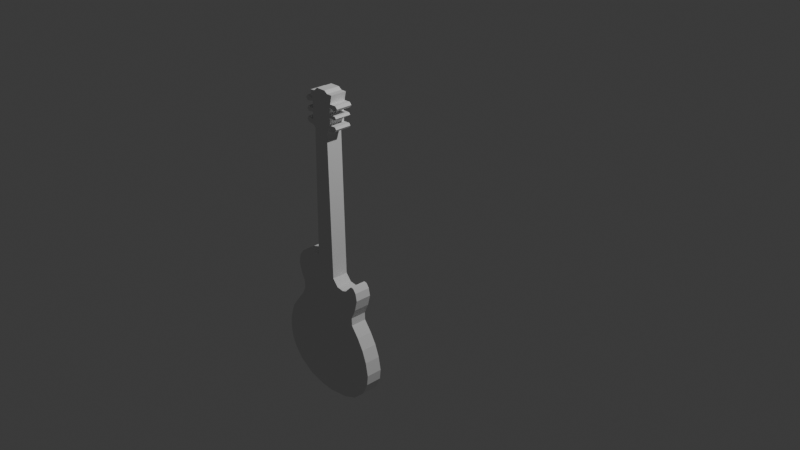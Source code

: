 # Source: guitare.blend  (saved by Blender 4.3.34; exported with 4.5.12 LTS)
import bpy
from mathutils import Matrix  # noqa: F401  (used for matrix-valued properties, if any)

bpy.ops.wm.read_factory_settings(use_empty=True)
scene = bpy.context.scene
scene.name = 'Scene'

# ---- collections
col_collection = bpy.data.collections.new('Collection'); scene.collection.children.link(col_collection)

# ---- world
world_world = bpy.data.worlds.new('World'); scene.world = world_world
world_world.use_nodes = True; world_world.node_tree.nodes.clear()
_N = world_world.node_tree.nodes; _L = world_world.node_tree.links
n0 = _N.new('ShaderNodeOutputWorld'); n0.name = 'World Output'; n0.location = (300, 300)
n1 = _N.new('ShaderNodeBackground'); n1.name = 'Background'; n1.location = (10, 300)
n1.inputs[0].default_value = (0.05088, 0.05088, 0.05088, 1.0)
_L.new(n1.outputs[0], n0.inputs[0])
n0.is_active_output = True
world_world.color = (0.05088, 0.05088, 0.05088)
world_world.sun_shadow_jitter_overblur = 0.0

# ---- cameras
cam_camera = bpy.data.cameras.new('Camera')
cam_camera.clip_end = 100.0
cam_camera.ortho_scale = 7.314

# ---- lights
light_light = bpy.data.lights.new('Light', 'POINT')
light_light.energy = 1000.0
light_light.shadow_soft_size = 0.1

# ---- meshes
me_plane = bpy.data.meshes.new('Plane')
me_plane.from_pydata([(0.5179, -0.9057, -8.21e-08), (0.5793, -1.275, -1.155e-07), (0.5907, -1.168, -1.059e-07), (0.5644, -1.03, -9.34e-08), (0.5223, -1.4, -1.269e-07), (0.3894, -1.521, -1.379e-07), (0.2413, -1.578, -1.431e-07), (0.02856, -1.605, -1.455e-07), (-0.1044, -1.594, -1.445e-07), (-0.2829, -1.548, -1.403e-07), (-0.4462, -1.442, -1.307e-07), (-0.5335, -1.328, -1.204e-07), (-0.5753, -1.229, -1.114e-07), (-0.5905, -1.115, -1.011e-07), (-0.5867, -1.02, -9.247e-08), (-0.5639, -0.9289, -8.421e-08), (-0.5297, -0.8378, -7.594e-08), (-0.4766, -0.7656, -6.94e-08), (-0.3702, -0.6289, -5.701e-08), (-0.336, -0.5605, -5.081e-08), (-0.336, -0.4808, -4.358e-08), (-0.3778, -0.3934, -3.566e-08), (-0.4044, -0.2985, -2.705e-08), (-0.3892, -0.2035, -1.845e-08), (-0.3436, -0.1427, -1.294e-08), (-0.2791, -0.09717, -8.808e-09), (-0.1575, -0.08578, -7.775e-09), (-0.09738, -0.09671, -8.767e-09), (-0.08097, 1.183, 1.072e-07), (-0.07731, 1.227, 1.112e-07), (-0.1066, 1.253, 1.136e-07), (-0.1726, 1.262, 1.144e-07), (-0.1909, 1.289, 1.169e-07), (-0.1762, 1.315, 1.192e-07), (-0.1103, 1.3, 1.179e-07), (-0.1066, 1.374, 1.245e-07), (-0.1689, 1.368, 1.24e-07), (-0.1854, 1.388, 1.258e-07), (-0.1707, 1.419, 1.287e-07), (-0.103, 1.403, 1.272e-07), (-0.1066, 1.48, 1.341e-07), (-0.1762, 1.467, 1.33e-07), (-0.2, 1.493, 1.353e-07), (-0.178, 1.522, 1.38e-07), (-0.1103, 1.502, 1.361e-07), (-0.1304, 1.584, 1.436e-07), (-0.07548, 1.59, 1.441e-07), (-0.03885, 1.623, 1.471e-07), (0.06739, 1.623, 1.471e-07), (0.1004, 1.599, 1.449e-07), (0.1608, 1.599, 1.449e-07), (0.1407, 1.511, 1.37e-07), (0.2121, 1.513, 1.371e-07), (0.2341, 1.489, 1.35e-07), (0.2176, 1.463, 1.326e-07), (0.1315, 1.476, 1.338e-07), (0.126, 1.41, 1.278e-07), (0.1993, 1.41, 1.278e-07), (0.2157, 1.392, 1.262e-07), (0.1974, 1.375, 1.247e-07), (0.1297, 1.377, 1.248e-07), (0.126, 1.306, 1.184e-07), (0.1993, 1.309, 1.187e-07), (0.2139, 1.287, 1.167e-07), (0.1993, 1.265, 1.147e-07), (0.1333, 1.271, 1.152e-07), (0.1022, 1.253, 1.136e-07), (0.08204, 1.229, 1.114e-07), (0.1111, -0.2745, -2.489e-08), (0.1717, -0.3457, -3.134e-08), (0.2482, -0.3563, -3.23e-08), (0.2904, -0.3431, -3.11e-08), (0.3695, -0.264, -2.393e-08), (0.4012, -0.2693, -2.441e-08), (0.4328, -0.3115, -2.823e-08), (0.4487, -0.3879, -3.517e-08), (0.4196, -0.5014, -4.545e-08), (0.3695, -0.6095, -5.525e-08), (0.3722, -0.6886, -6.242e-08), (0.4539, -0.7968, -7.222e-08), (0.5166, -0.9049, -8.203e-08), (0.5179, -0.9057, 0.1686), (0.5793, -1.275, 0.1686), (0.5907, -1.168, 0.1686), (0.5644, -1.03, 0.1686), (0.5223, -1.4, 0.1686), (0.3894, -1.521, 0.1686), (0.2413, -1.578, 0.1686), (0.02856, -1.605, 0.1686), (-0.1044, -1.594, 0.1686), (-0.2829, -1.548, 0.1686), (-0.4462, -1.442, 0.1686), (-0.5335, -1.328, 0.1686), (-0.5753, -1.229, 0.1686), (-0.5905, -1.115, 0.1686), (-0.5867, -1.02, 0.1686), (-0.5639, -0.9289, 0.1686), (-0.5297, -0.8378, 0.1686), (-0.4766, -0.7656, 0.1686), (-0.3702, -0.6289, 0.1686), (-0.336, -0.5605, 0.1686), (-0.336, -0.4808, 0.1686), (-0.3778, -0.3934, 0.1686), (-0.4044, -0.2985, 0.1686), (-0.3892, -0.2035, 0.1686), (-0.3436, -0.1427, 0.1686), (-0.2791, -0.09717, 0.1686), (-0.1575, -0.08578, 0.1686), (-0.09738, -0.09671, 0.1686), (-0.08097, 1.183, 0.1686), (-0.07731, 1.227, 0.1686), (-0.1066, 1.253, 0.1686), (-0.1726, 1.262, 0.1686), (-0.1909, 1.289, 0.1686), (-0.1762, 1.315, 0.1686), (-0.1103, 1.3, 0.1686), (-0.1066, 1.374, 0.1686), (-0.1689, 1.368, 0.1686), (-0.1854, 1.388, 0.1686), (-0.1707, 1.419, 0.1686), (-0.103, 1.403, 0.1686), (-0.1066, 1.48, 0.1686), (-0.1762, 1.467, 0.1686), (-0.2, 1.493, 0.1686), (-0.178, 1.522, 0.1686), (-0.1103, 1.502, 0.1686), (-0.1304, 1.584, 0.1686), (-0.07548, 1.59, 0.1686), (-0.03885, 1.623, 0.1686), (0.06739, 1.623, 0.1686), (0.1004, 1.599, 0.1686), (0.1608, 1.599, 0.1686), (0.1407, 1.511, 0.1686), (0.2121, 1.513, 0.1686), (0.2341, 1.489, 0.1686), (0.2176, 1.463, 0.1686), (0.1315, 1.476, 0.1686), (0.126, 1.41, 0.1686), (0.1993, 1.41, 0.1686), (0.2157, 1.392, 0.1686), (0.1974, 1.375, 0.1686), (0.1297, 1.377, 0.1686), (0.126, 1.306, 0.1686), (0.1993, 1.309, 0.1686), (0.2139, 1.287, 0.1686), (0.1993, 1.265, 0.1686), (0.1333, 1.271, 0.1686), (0.1022, 1.253, 0.1686), (0.08204, 1.229, 0.1686), (0.1111, -0.2745, 0.1686), (0.1717, -0.3457, 0.1686), (0.2482, -0.3563, 0.1686), (0.2904, -0.3431, 0.1686), (0.3695, -0.264, 0.1686), (0.4012, -0.2693, 0.1686), (0.4328, -0.3115, 0.1686), (0.4487, -0.3879, 0.1686), (0.4196, -0.5014, 0.1686), (0.3695, -0.6095, 0.1686), (0.3722, -0.6886, 0.1686), (0.4539, -0.7968, 0.1686), (0.5166, -0.9049, 0.1686), (0.1608, -0.4551, 0.1686), (0.1717, -0.6028, 0.1686), (-0.14, -0.6028, 0.1686), (-0.14, -0.4661, 0.1686), (0.1608, -0.4606, 0.1686), (0.1434, -0.8395, 0.1686), (0.139, -0.9685, 0.1686), (-0.1224, -0.9702, 0.1686), (-0.1242, -0.836, 0.1686), (0.1434, -0.8413, 0.1686)], [(150, 162), (162, 163), (163, 164), (164, 165), (165, 166), (162, 166), (163, 167), (167, 168), (168, 169), (169, 170), (170, 171)], [(4, 5, 6, 7, 8, 9, 10, 11, 12, 13, 14, 15, 16, 17, 18, 19, 20, 21, 22, 23, 24, 25, 26, 27, 28, 29, 30, 31, 32, 33, 34, 35, 36, 37, 38, 39, 40, 41, 42, 43, 44, 45, 46, 47, 48, 49, 50, 51, 52, 53, 54, 55, 56, 57, 58, 59, 60, 61, 62, 63, 64, 65, 66, 67, 68, 69, 70, 71, 72, 73, 74, 75, 76, 77, 78, 79, 80, 0, 3, 2, 1), (85, 82, 83, 84, 81, 161, 160, 159, 158, 157, 156, 155, 154, 153, 152, 151, 150, 149, 148, 147, 146, 145, 144, 143, 142, 141, 140, 139, 138, 137, 136, 135, 134, 133, 132, 131, 130, 129, 128, 127, 126, 125, 124, 123, 122, 121, 120, 119, 118, 117, 116, 115, 114, 113, 112, 111, 110, 109, 108, 107, 106, 105, 104, 103, 102, 101, 100, 99, 98, 97, 96, 95, 94, 93, 92, 91, 90, 89, 88, 87, 86), (35, 34, 115, 116), (9, 8, 89, 90), (62, 61, 142, 143), (36, 35, 116, 117), (10, 9, 90, 91), (63, 62, 143, 144), (37, 36, 117, 118), (11, 10, 91, 92), (64, 63, 144, 145), (38, 37, 118, 119), (12, 11, 92, 93), (65, 64, 145, 146), (39, 38, 119, 120), (13, 12, 93, 94), (66, 65, 146, 147), (40, 39, 120, 121), (14, 13, 94, 95), (67, 66, 147, 148), (41, 40, 121, 122), (15, 14, 95, 96), (68, 67, 148, 149), (42, 41, 122, 123), (16, 15, 96, 97), (69, 68, 149, 150), (43, 42, 123, 124), (17, 16, 97, 98), (70, 69, 150, 151), (44, 43, 124, 125), (18, 17, 98, 99), (71, 70, 151, 152), (45, 44, 125, 126), (19, 18, 99, 100), (72, 71, 152, 153), (46, 45, 126, 127), (20, 19, 100, 101), (73, 72, 153, 154), (47, 46, 127, 128), (21, 20, 101, 102), (74, 73, 154, 155), (48, 47, 128, 129), (22, 21, 102, 103), (75, 74, 155, 156), (49, 48, 129, 130), (23, 22, 103, 104), (76, 75, 156, 157), (50, 49, 130, 131), (24, 23, 104, 105), (77, 76, 157, 158), (51, 50, 131, 132), (25, 24, 105, 106), (78, 77, 158, 159), (52, 51, 132, 133), (26, 25, 106, 107), (79, 78, 159, 160), (53, 52, 133, 134), (27, 26, 107, 108), (5, 4, 85, 86), (80, 79, 160, 161), (54, 53, 134, 135), (28, 27, 108, 109), (4, 1, 82, 85), (0, 80, 161, 81), (55, 54, 135, 136), (29, 28, 109, 110), (1, 2, 83, 82), (56, 55, 136, 137), (30, 29, 110, 111), (2, 3, 84, 83), (57, 56, 137, 138), (31, 30, 111, 112), (3, 0, 81, 84), (58, 57, 138, 139), (32, 31, 112, 113), (6, 5, 86, 87), (59, 58, 139, 140), (33, 32, 113, 114), (7, 6, 87, 88), (60, 59, 140, 141), (34, 33, 114, 115), (8, 7, 88, 89), (61, 60, 141, 142)])
_uv = me_plane.uv_layers.new(name='UVMap')
_uv.uv.foreach_set('vector', [0.0, 0.0, 0.0, 0.0, 0.0, 0.0, 0.0, 0.0, 0.0, 0.0, 0.0, 0.0, 0.0, 0.0, 0.0, 0.0, 0.0, 0.0, 0.0, 0.0, 0.0, 0.0, 0.0, 0.0, 0.0, 0.0, 0.0, 0.0, 0.0, 0.0, 0.0, 0.0, 0.0, 0.0, 0.0, 0.0, 0.0, 0.0, 0.0, 0.0, 0.0, 0.0, 0.0, 0.0, 0.0, 0.0, 0.0, 0.0, 0.0, 0.0, 0.0, 0.0, 0.0, 0.0, 0.0, 0.0, 0.0, 0.0, 0.0, 0.0, 0.0, 0.0, 0.0, 0.0, 0.0, 0.0, 0.0, 0.0, 0.0, 0.0, 0.0, 0.0, 0.0, 0.0, 0.0, 0.0, 0.0, 0.0, 0.0, 0.0, 0.0, 0.0, 0.0, 0.0, 0.0, 0.0, 0.0, 0.0, 0.0, 0.0, 0.0, 0.0, 0.0, 0.0, 0.0, 0.0, 0.0, 0.0, 0.0, 0.0, 0.0, 0.0, 0.0, 0.0, 0.0, 0.0, 0.0, 0.0, 0.0, 0.0, 0.0, 0.0, 0.0, 0.0, 0.0, 0.0, 0.0, 0.0, 0.0, 0.0, 0.0, 0.0, 0.0, 0.0, 0.0, 0.0, 0.0, 0.0, 0.0, 0.0, 0.0, 0.0, 0.0, 0.0, 0.0, 0.0, 0.0, 0.0, 0.0, 0.0, 0.0, 0.0, 0.0, 0.0, 0.0, 0.0, 0.0, 0.0, 0.0, 0.0, 0.0, 0.0, 0.0, 0.0, 0.0, 0.0, 0.0, 0.0, 0.0, 0.0, 0.0, 0.0, 0.0, 0.0, 0.0, 0.0, 0.0, 0.0, 0.0, 0.0, 0.0, 0.0, 0.0, 0.0, 0.0, 0.0, 0.0, 0.0, 0.0, 0.0, 0.0, 0.0, 0.0, 0.0, 0.0, 0.0, 0.0, 0.0, 0.0, 0.0, 0.0, 0.0, 0.0, 0.0, 0.0, 0.0, 0.0, 0.0, 0.0, 0.0, 0.0, 0.0, 0.0, 0.0, 0.0, 0.0, 0.0, 0.0, 0.0, 0.0, 0.0, 0.0, 0.0, 0.0, 0.0, 0.0, 0.0, 0.0, 0.0, 0.0, 0.0, 0.0, 0.0, 0.0, 0.0, 0.0, 0.0, 0.0, 0.0, 0.0, 0.0, 0.0, 0.0, 0.0, 0.0, 0.0, 0.0, 0.0, 0.0, 0.0, 0.0, 0.0, 0.0, 0.0, 0.0, 0.0, 0.0, 0.0, 0.0, 0.0, 0.0, 0.0, 0.0, 0.0, 0.0, 0.0, 0.0, 0.0, 0.0, 0.0, 0.0, 0.0, 0.0, 0.0, 0.0, 0.0, 0.0, 0.0, 0.0, 0.0, 0.0, 0.0, 0.0, 0.0, 0.0, 0.0, 0.0, 0.0, 0.0, 0.0, 0.0, 0.0, 0.0, 0.0, 0.0, 0.0, 0.0, 0.0, 0.0, 0.0, 0.0, 0.0, 0.0, 0.0, 0.0, 0.0, 0.0, 0.0, 0.0, 0.0, 0.0, 0.0, 0.0, 0.0, 0.0, 0.0, 0.0, 0.0, 0.0, 0.0, 0.0, 0.0, 0.0, 0.0, 0.0, 0.0, 0.0, 0.0, 0.0, 0.0, 0.0, 0.0, 0.0, 0.0, 0.0, 0.0, 0.0, 0.0, 0.0, 0.0, 0.0, 0.0, 0.0, 0.0, 0.0, 0.0, 0.0, 0.0, 0.0, 0.0, 0.0, 0.0, 0.0, 0.0, 0.0, 0.0, 0.0, 0.0, 0.0, 0.0, 0.0, 0.0, 0.0, 0.0, 0.0, 0.0, 0.0, 0.0, 0.0, 0.0, 0.0, 0.0, 0.0, 0.0, 0.0, 0.0, 0.0, 0.0, 0.0, 0.0, 0.0, 0.0, 0.0, 0.0, 0.0, 0.0, 0.0, 0.0, 0.0, 0.0, 0.0, 0.0, 0.0, 0.0, 0.0, 0.0, 0.0, 0.0, 0.0, 0.0, 0.0, 0.0, 0.0, 0.0, 0.0, 0.0, 0.0, 0.0, 0.0, 0.0, 0.0, 0.0, 0.0, 0.0, 0.0, 0.0, 0.0, 0.0, 0.0, 0.0, 0.0, 0.0, 0.0, 0.0, 0.0, 0.0, 0.0, 0.0, 0.0, 0.0, 0.0, 0.0, 0.0, 0.0, 0.0, 0.0, 0.0, 0.0, 0.0, 0.0, 0.0, 0.0, 0.0, 0.0, 0.0, 0.0, 0.0, 0.0, 0.0, 0.0, 0.0, 0.0, 0.0, 0.0, 0.0, 0.0, 0.0, 0.0, 0.0, 0.0, 0.0, 0.0, 0.0, 0.0, 0.0, 0.0, 0.0, 0.0, 0.0, 0.0, 0.0, 0.0, 0.0, 0.0, 0.0, 0.0, 0.0, 0.0, 0.0, 0.0, 0.0, 0.0, 0.0, 0.0, 0.0, 0.0, 0.0, 0.0, 0.0, 0.0, 0.0, 0.0, 0.0, 0.0, 0.0, 0.0, 0.0, 0.0, 0.0, 0.0, 0.0, 0.0, 0.0, 0.0, 0.0, 0.0, 0.0, 0.0, 0.0, 0.0, 0.0, 0.0, 0.0, 0.0, 0.0, 0.0, 0.0, 0.0, 0.0, 0.0, 0.0, 0.0, 0.0, 0.0, 0.0, 0.0, 0.0, 0.0, 0.0, 0.0, 0.0, 0.0, 0.0, 0.0, 0.0, 0.0, 0.0, 0.0, 0.0, 0.0, 0.0, 0.0, 0.0, 0.0, 0.0, 0.0, 0.0, 0.0, 0.0, 0.0, 0.0, 0.0, 0.0, 0.0, 0.0, 0.0, 0.0, 0.0, 0.0, 0.0, 0.0, 0.0, 0.0, 0.0, 0.0, 0.0, 0.0, 0.0, 0.0, 0.0, 0.0, 0.0, 0.0, 0.0, 0.0, 0.0, 0.0, 0.0, 0.0, 0.0, 0.0, 0.0, 0.0, 0.0, 0.0, 0.0, 0.0, 0.0, 0.0, 0.0, 0.0, 0.0, 0.0, 0.0, 0.0, 0.0, 0.0, 0.0, 0.0, 0.0, 0.0, 0.0, 0.0, 0.0, 0.0, 0.0, 0.0, 0.0, 0.0, 0.0, 0.0, 0.0, 0.0, 0.0, 0.0, 0.0, 0.0, 0.0, 0.0, 0.0, 0.0, 0.0, 0.0, 0.0, 0.0, 0.0, 0.0, 0.0, 0.0, 0.0, 0.0, 0.0, 0.0, 0.0, 0.0, 0.0, 0.0, 0.0, 0.0, 0.0, 0.0, 0.0, 0.0, 0.0, 0.0, 0.0, 0.0, 0.0, 0.0, 0.0, 0.0, 0.0, 0.0, 0.0, 0.0, 0.0, 0.0, 0.0, 0.0, 0.0, 0.0, 0.0, 0.0, 0.0, 0.0, 0.0, 0.0, 0.0, 0.0, 0.0, 0.0, 0.0, 0.0, 0.0, 0.0, 0.0, 0.0, 0.0, 0.0, 0.0, 0.0, 0.0, 0.0, 0.0, 0.0, 0.0, 0.0, 0.0, 0.0, 0.0, 0.0, 0.0, 0.0, 0.0, 0.0, 0.0, 0.0, 0.0, 0.0, 0.0, 0.0, 0.0, 0.0, 0.0, 0.0, 0.0, 0.0, 0.0, 0.0, 0.0, 0.0, 0.0, 0.0, 0.0, 0.0, 0.0, 0.0, 0.0, 0.0, 0.0, 0.0, 0.0, 0.0, 0.0, 0.0, 0.0, 0.0, 0.0, 0.0, 0.0, 0.0, 0.0, 0.0, 0.0, 0.0, 0.0, 0.0, 0.0, 0.0, 0.0, 0.0, 0.0, 0.0, 0.0, 0.0, 0.0, 0.0, 0.0, 0.0, 0.0, 0.0, 0.0, 0.0, 0.0, 0.0, 0.0, 0.0, 0.0, 0.0, 0.0, 0.0, 0.0, 0.0, 0.0, 0.0, 0.0, 0.0, 0.0, 0.0, 0.0, 0.0, 0.0, 0.0, 0.0, 0.0, 0.0, 0.0, 0.0, 0.0, 0.0, 0.0, 0.0, 0.0, 0.0, 0.0, 0.0, 0.0, 0.0, 0.0, 0.0, 0.0, 0.0, 0.0, 0.0, 0.0, 0.0, 0.0, 0.0, 0.0, 0.0, 0.0, 0.0, 0.0, 0.0, 0.0, 0.0, 0.0, 0.0, 0.0, 0.0, 0.0, 0.0, 0.0, 0.0, 0.0, 0.0, 0.0, 0.0, 0.0, 0.0, 0.0, 0.0, 0.0, 0.0, 0.0, 0.0, 0.0, 0.0, 0.0, 0.0, 0.0, 0.0, 0.0, 0.0, 0.0, 0.0, 0.0, 0.0, 0.0, 0.0, 0.0, 0.0, 0.0, 0.0, 0.0, 0.0, 0.0, 0.0, 0.0, 0.0, 0.0, 0.0, 0.0, 0.0, 0.0, 0.0, 0.0, 0.0, 0.0, 0.0, 0.0, 0.0, 0.0, 0.0, 0.0, 0.0, 0.0, 0.0, 0.0, 0.0, 0.0, 0.0, 0.0, 0.0, 0.0, 0.0, 0.0, 0.0, 0.0, 0.0, 0.0, 0.0, 0.0, 0.0, 0.0, 0.0, 0.0, 0.0, 0.0, 0.0, 0.0, 0.0, 0.0, 0.0, 0.0, 0.0, 0.0, 0.0, 0.0, 0.0, 0.0, 0.0, 0.0, 0.0, 0.0, 0.0, 0.0, 0.0, 0.0, 0.0, 0.0, 0.0, 0.0, 0.0, 0.0, 0.0, 0.0, 0.0, 0.0, 0.0, 0.0, 0.0, 0.0, 0.0, 0.0, 0.0, 0.0, 0.0, 0.0, 0.0, 0.0, 0.0, 0.0, 0.0, 0.0, 0.0, 0.0, 0.0, 0.0, 0.0, 0.0, 0.0, 0.0, 0.0, 0.0, 0.0, 0.0, 0.0, 0.0, 0.0, 0.0, 0.0, 0.0, 0.0, 0.0, 0.0, 0.0, 0.0, 0.0, 0.0, 0.0, 0.0, 0.0, 0.0, 0.0, 0.0, 0.0, 0.0, 0.0, 0.0, 0.0, 0.0, 0.0, 0.0, 0.0, 0.0, 0.0, 0.0, 0.0, 0.0, 0.0, 0.0])
me_plane.update()

# ---- objects
ob_light = bpy.data.objects.new('Light', light_light)
ob_camera = bpy.data.objects.new('Camera', cam_camera)
ob_plane = bpy.data.objects.new('Plane', me_plane)

# ---- transforms, parenting, visibility, modifiers, constraints
ob_light.location = (4.076, 1.005, 5.904)
ob_light.rotation_euler = (0.6503, 0.05522, 1.866)
ob_light.lock_rotations_4d = False
ob_light.empty_display_type = 'ARROWS'
ob_light.color = (0.0, 0.0, 0.0, 0.0)
ob_light.lineart.crease_threshold = 0.0
ob_camera.location = (7.359, -6.926, 4.958)
ob_camera.rotation_euler = (1.109, 0.0, 0.8149)
ob_camera.lock_rotations_4d = False
ob_camera.empty_display_type = 'ARROWS'
ob_camera.color = (0.0, 0.0, 0.0, 0.0)
ob_camera.display_type = 'WIRE'
ob_camera.lineart.crease_threshold = 0.0
ob_plane.location = (7.869e-17, -0.8072, 0.0)
ob_plane.rotation_euler = (1.571, 2.22e-16, 2.219e-16)

# ---- collection membership
col_collection.objects.link(ob_light)
col_collection.objects.link(ob_camera)
col_collection.objects.link(ob_plane)

# ---- scene / render settings (as saved in the file)
scene.camera = ob_camera
scene.frame_start = 1; scene.frame_end = 250; scene.frame_set(32)
scene.render.engine = 'BLENDER_EEVEE_NEXT'
bpy.context.view_layer.update()
